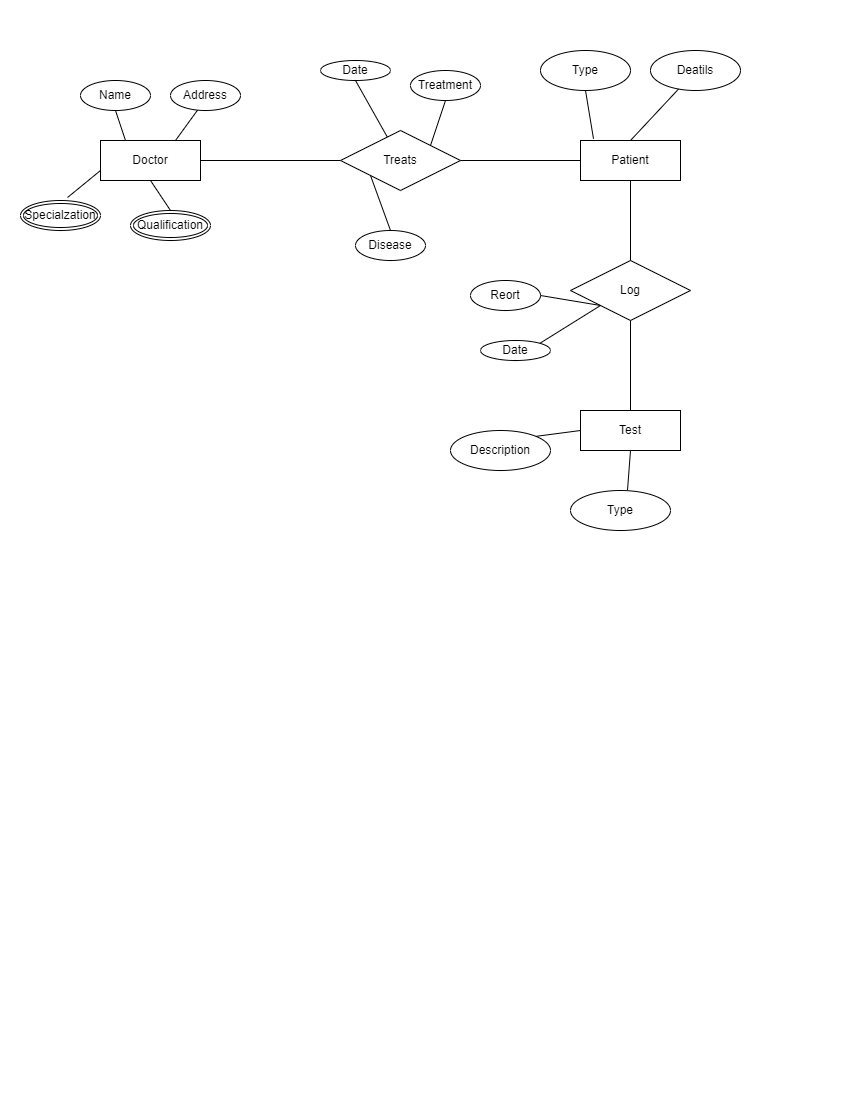

The diagram above was exported from draw.io. Its source (the exported page's mxGraphModel, read from the mxfile embedded in the PNG):
<mxGraphModel dx="1306" dy="496" grid="1" gridSize="10" guides="1" tooltips="1" connect="1" arrows="1" fold="1" page="1" pageScale="1" pageWidth="850" pageHeight="1100" math="0" shadow="0">
  <root>
    <mxCell id="0" />
    <mxCell id="1" parent="0" />
    <mxCell id="mAMPgXM7DQ1HT4In7l6k-1" value="Doctor" style="whiteSpace=wrap;html=1;align=center;" vertex="1" parent="1">
      <mxGeometry x="100" y="140" width="100" height="40" as="geometry" />
    </mxCell>
    <mxCell id="mAMPgXM7DQ1HT4In7l6k-2" value="Patient" style="whiteSpace=wrap;html=1;align=center;" vertex="1" parent="1">
      <mxGeometry x="580" y="140" width="100" height="40" as="geometry" />
    </mxCell>
    <mxCell id="mAMPgXM7DQ1HT4In7l6k-3" value="Treats" style="shape=rhombus;perimeter=rhombusPerimeter;whiteSpace=wrap;html=1;align=center;" vertex="1" parent="1">
      <mxGeometry x="340" y="130" width="120" height="60" as="geometry" />
    </mxCell>
    <mxCell id="mAMPgXM7DQ1HT4In7l6k-4" value="" style="endArrow=none;html=1;rounded=0;exitX=1;exitY=0.5;exitDx=0;exitDy=0;entryX=0;entryY=0.5;entryDx=0;entryDy=0;" edge="1" parent="1" source="mAMPgXM7DQ1HT4In7l6k-1" target="mAMPgXM7DQ1HT4In7l6k-3">
      <mxGeometry relative="1" as="geometry">
        <mxPoint x="260" y="140" as="sourcePoint" />
        <mxPoint x="420" y="140" as="targetPoint" />
      </mxGeometry>
    </mxCell>
    <mxCell id="mAMPgXM7DQ1HT4In7l6k-5" value="" style="endArrow=none;html=1;rounded=0;exitX=1;exitY=0.5;exitDx=0;exitDy=0;entryX=0;entryY=0.5;entryDx=0;entryDy=0;" edge="1" parent="1" source="mAMPgXM7DQ1HT4In7l6k-3" target="mAMPgXM7DQ1HT4In7l6k-2">
      <mxGeometry relative="1" as="geometry">
        <mxPoint x="260" y="140" as="sourcePoint" />
        <mxPoint x="420" y="140" as="targetPoint" />
      </mxGeometry>
    </mxCell>
    <mxCell id="mAMPgXM7DQ1HT4In7l6k-6" value="Name" style="ellipse;whiteSpace=wrap;html=1;align=center;" vertex="1" parent="1">
      <mxGeometry x="80" y="80" width="70" height="30" as="geometry" />
    </mxCell>
    <mxCell id="mAMPgXM7DQ1HT4In7l6k-7" value="Address" style="ellipse;whiteSpace=wrap;html=1;align=center;" vertex="1" parent="1">
      <mxGeometry x="170" y="80" width="70" height="30" as="geometry" />
    </mxCell>
    <mxCell id="mAMPgXM7DQ1HT4In7l6k-8" value="Qualification" style="ellipse;shape=doubleEllipse;margin=3;whiteSpace=wrap;html=1;align=center;" vertex="1" parent="1">
      <mxGeometry x="130" y="210" width="80" height="30" as="geometry" />
    </mxCell>
    <mxCell id="mAMPgXM7DQ1HT4In7l6k-9" value="Specialzation" style="ellipse;shape=doubleEllipse;margin=3;whiteSpace=wrap;html=1;align=center;" vertex="1" parent="1">
      <mxGeometry x="20" y="200" width="80" height="30" as="geometry" />
    </mxCell>
    <mxCell id="mAMPgXM7DQ1HT4In7l6k-10" value="" style="endArrow=none;html=1;rounded=0;exitX=0.386;exitY=0.989;exitDx=0;exitDy=0;exitPerimeter=0;entryX=0.75;entryY=0;entryDx=0;entryDy=0;" edge="1" parent="1" source="mAMPgXM7DQ1HT4In7l6k-7" target="mAMPgXM7DQ1HT4In7l6k-1">
      <mxGeometry relative="1" as="geometry">
        <mxPoint x="260" y="140" as="sourcePoint" />
        <mxPoint x="420" y="140" as="targetPoint" />
      </mxGeometry>
    </mxCell>
    <mxCell id="mAMPgXM7DQ1HT4In7l6k-11" value="" style="endArrow=none;html=1;rounded=0;exitX=0.5;exitY=1;exitDx=0;exitDy=0;entryX=0.25;entryY=0;entryDx=0;entryDy=0;" edge="1" parent="1" source="mAMPgXM7DQ1HT4In7l6k-6" target="mAMPgXM7DQ1HT4In7l6k-1">
      <mxGeometry relative="1" as="geometry">
        <mxPoint x="260" y="140" as="sourcePoint" />
        <mxPoint x="420" y="140" as="targetPoint" />
      </mxGeometry>
    </mxCell>
    <mxCell id="mAMPgXM7DQ1HT4In7l6k-12" value="" style="endArrow=none;html=1;rounded=0;exitX=0.588;exitY=-0.1;exitDx=0;exitDy=0;exitPerimeter=0;entryX=0;entryY=0.75;entryDx=0;entryDy=0;" edge="1" parent="1" source="mAMPgXM7DQ1HT4In7l6k-9" target="mAMPgXM7DQ1HT4In7l6k-1">
      <mxGeometry relative="1" as="geometry">
        <mxPoint x="260" y="140" as="sourcePoint" />
        <mxPoint x="420" y="140" as="targetPoint" />
      </mxGeometry>
    </mxCell>
    <mxCell id="mAMPgXM7DQ1HT4In7l6k-13" value="" style="endArrow=none;html=1;rounded=0;exitX=0.5;exitY=0;exitDx=0;exitDy=0;entryX=0.5;entryY=1;entryDx=0;entryDy=0;" edge="1" parent="1" source="mAMPgXM7DQ1HT4In7l6k-8" target="mAMPgXM7DQ1HT4In7l6k-1">
      <mxGeometry relative="1" as="geometry">
        <mxPoint x="260" y="140" as="sourcePoint" />
        <mxPoint x="420" y="140" as="targetPoint" />
      </mxGeometry>
    </mxCell>
    <mxCell id="mAMPgXM7DQ1HT4In7l6k-14" value="Type" style="ellipse;whiteSpace=wrap;html=1;align=center;" vertex="1" parent="1">
      <mxGeometry x="540" y="50" width="90" height="40" as="geometry" />
    </mxCell>
    <mxCell id="mAMPgXM7DQ1HT4In7l6k-15" value="Deatils" style="ellipse;whiteSpace=wrap;html=1;align=center;" vertex="1" parent="1">
      <mxGeometry x="650" y="50" width="90" height="40" as="geometry" />
    </mxCell>
    <mxCell id="mAMPgXM7DQ1HT4In7l6k-16" value="" style="endArrow=none;html=1;rounded=0;exitX=0.5;exitY=1;exitDx=0;exitDy=0;entryX=0.13;entryY=-0.042;entryDx=0;entryDy=0;entryPerimeter=0;" edge="1" parent="1" source="mAMPgXM7DQ1HT4In7l6k-14" target="mAMPgXM7DQ1HT4In7l6k-2">
      <mxGeometry relative="1" as="geometry">
        <mxPoint x="440" y="160" as="sourcePoint" />
        <mxPoint x="600" y="160" as="targetPoint" />
      </mxGeometry>
    </mxCell>
    <mxCell id="mAMPgXM7DQ1HT4In7l6k-17" value="" style="endArrow=none;html=1;rounded=0;exitX=0.5;exitY=0;exitDx=0;exitDy=0;" edge="1" parent="1" source="mAMPgXM7DQ1HT4In7l6k-2" target="mAMPgXM7DQ1HT4In7l6k-15">
      <mxGeometry relative="1" as="geometry">
        <mxPoint x="440" y="160" as="sourcePoint" />
        <mxPoint x="600" y="160" as="targetPoint" />
      </mxGeometry>
    </mxCell>
    <mxCell id="mAMPgXM7DQ1HT4In7l6k-18" value="Log" style="shape=rhombus;perimeter=rhombusPerimeter;whiteSpace=wrap;html=1;align=center;" vertex="1" parent="1">
      <mxGeometry x="570" y="260" width="120" height="60" as="geometry" />
    </mxCell>
    <mxCell id="mAMPgXM7DQ1HT4In7l6k-19" value="Test" style="whiteSpace=wrap;html=1;align=center;" vertex="1" parent="1">
      <mxGeometry x="580" y="410" width="100" height="40" as="geometry" />
    </mxCell>
    <mxCell id="mAMPgXM7DQ1HT4In7l6k-20" value="" style="endArrow=none;html=1;rounded=0;exitX=0.5;exitY=1;exitDx=0;exitDy=0;entryX=0.5;entryY=0;entryDx=0;entryDy=0;" edge="1" parent="1" source="mAMPgXM7DQ1HT4In7l6k-2" target="mAMPgXM7DQ1HT4In7l6k-18">
      <mxGeometry relative="1" as="geometry">
        <mxPoint x="440" y="300" as="sourcePoint" />
        <mxPoint x="600" y="300" as="targetPoint" />
      </mxGeometry>
    </mxCell>
    <mxCell id="mAMPgXM7DQ1HT4In7l6k-21" value="" style="endArrow=none;html=1;rounded=0;entryX=0.5;entryY=1;entryDx=0;entryDy=0;exitX=0.5;exitY=0;exitDx=0;exitDy=0;" edge="1" parent="1" source="mAMPgXM7DQ1HT4In7l6k-19" target="mAMPgXM7DQ1HT4In7l6k-18">
      <mxGeometry relative="1" as="geometry">
        <mxPoint x="440" y="300" as="sourcePoint" />
        <mxPoint x="600" y="300" as="targetPoint" />
      </mxGeometry>
    </mxCell>
    <mxCell id="mAMPgXM7DQ1HT4In7l6k-22" value="Type" style="ellipse;whiteSpace=wrap;html=1;align=center;" vertex="1" parent="1">
      <mxGeometry x="570" y="490" width="100" height="40" as="geometry" />
    </mxCell>
    <mxCell id="mAMPgXM7DQ1HT4In7l6k-23" value="Description" style="ellipse;whiteSpace=wrap;html=1;align=center;" vertex="1" parent="1">
      <mxGeometry x="450" y="430" width="100" height="40" as="geometry" />
    </mxCell>
    <mxCell id="mAMPgXM7DQ1HT4In7l6k-24" value="" style="endArrow=none;html=1;rounded=0;exitX=1;exitY=0;exitDx=0;exitDy=0;entryX=0;entryY=0.5;entryDx=0;entryDy=0;" edge="1" parent="1" source="mAMPgXM7DQ1HT4In7l6k-23" target="mAMPgXM7DQ1HT4In7l6k-19">
      <mxGeometry relative="1" as="geometry">
        <mxPoint x="420" y="400" as="sourcePoint" />
        <mxPoint x="580" y="400" as="targetPoint" />
      </mxGeometry>
    </mxCell>
    <mxCell id="mAMPgXM7DQ1HT4In7l6k-25" value="" style="endArrow=none;html=1;rounded=0;exitX=0.57;exitY=-0.008;exitDx=0;exitDy=0;exitPerimeter=0;entryX=0.5;entryY=1;entryDx=0;entryDy=0;" edge="1" parent="1" source="mAMPgXM7DQ1HT4In7l6k-22" target="mAMPgXM7DQ1HT4In7l6k-19">
      <mxGeometry relative="1" as="geometry">
        <mxPoint x="420" y="400" as="sourcePoint" />
        <mxPoint x="580" y="400" as="targetPoint" />
      </mxGeometry>
    </mxCell>
    <mxCell id="mAMPgXM7DQ1HT4In7l6k-26" value="Reort" style="ellipse;whiteSpace=wrap;html=1;align=center;" vertex="1" parent="1">
      <mxGeometry x="470" y="280" width="70" height="30" as="geometry" />
    </mxCell>
    <mxCell id="mAMPgXM7DQ1HT4In7l6k-27" value="Date" style="ellipse;whiteSpace=wrap;html=1;align=center;" vertex="1" parent="1">
      <mxGeometry x="480" y="340" width="70" height="20" as="geometry" />
    </mxCell>
    <mxCell id="mAMPgXM7DQ1HT4In7l6k-28" value="" style="endArrow=none;html=1;rounded=0;exitX=1;exitY=0.5;exitDx=0;exitDy=0;entryX=0;entryY=1;entryDx=0;entryDy=0;" edge="1" parent="1" source="mAMPgXM7DQ1HT4In7l6k-26" target="mAMPgXM7DQ1HT4In7l6k-18">
      <mxGeometry relative="1" as="geometry">
        <mxPoint x="240" y="330" as="sourcePoint" />
        <mxPoint x="400" y="330" as="targetPoint" />
      </mxGeometry>
    </mxCell>
    <mxCell id="mAMPgXM7DQ1HT4In7l6k-29" value="" style="endArrow=none;html=1;rounded=0;exitX=1;exitY=0;exitDx=0;exitDy=0;entryX=0;entryY=1;entryDx=0;entryDy=0;" edge="1" parent="1" source="mAMPgXM7DQ1HT4In7l6k-27" target="mAMPgXM7DQ1HT4In7l6k-18">
      <mxGeometry relative="1" as="geometry">
        <mxPoint x="240" y="330" as="sourcePoint" />
        <mxPoint x="400" y="330" as="targetPoint" />
      </mxGeometry>
    </mxCell>
    <mxCell id="mAMPgXM7DQ1HT4In7l6k-30" value="Date" style="ellipse;whiteSpace=wrap;html=1;align=center;" vertex="1" parent="1">
      <mxGeometry x="320" y="60" width="70" height="20" as="geometry" />
    </mxCell>
    <mxCell id="mAMPgXM7DQ1HT4In7l6k-31" value="Treatment" style="ellipse;whiteSpace=wrap;html=1;align=center;" vertex="1" parent="1">
      <mxGeometry x="410" y="70" width="70" height="30" as="geometry" />
    </mxCell>
    <mxCell id="mAMPgXM7DQ1HT4In7l6k-32" value="Disease" style="ellipse;whiteSpace=wrap;html=1;align=center;" vertex="1" parent="1">
      <mxGeometry x="355" y="230" width="70" height="30" as="geometry" />
    </mxCell>
    <mxCell id="mAMPgXM7DQ1HT4In7l6k-33" value="" style="endArrow=none;html=1;rounded=0;exitX=0.5;exitY=1;exitDx=0;exitDy=0;" edge="1" parent="1" source="mAMPgXM7DQ1HT4In7l6k-30" target="mAMPgXM7DQ1HT4In7l6k-3">
      <mxGeometry relative="1" as="geometry">
        <mxPoint x="240" y="260" as="sourcePoint" />
        <mxPoint x="370" y="130" as="targetPoint" />
      </mxGeometry>
    </mxCell>
    <mxCell id="mAMPgXM7DQ1HT4In7l6k-34" value="" style="endArrow=none;html=1;rounded=0;entryX=0.5;entryY=1;entryDx=0;entryDy=0;exitX=1;exitY=0;exitDx=0;exitDy=0;" edge="1" parent="1" source="mAMPgXM7DQ1HT4In7l6k-3" target="mAMPgXM7DQ1HT4In7l6k-31">
      <mxGeometry relative="1" as="geometry">
        <mxPoint x="240" y="260" as="sourcePoint" />
        <mxPoint x="400" y="260" as="targetPoint" />
      </mxGeometry>
    </mxCell>
    <mxCell id="mAMPgXM7DQ1HT4In7l6k-35" value="" style="endArrow=none;html=1;rounded=0;exitX=0;exitY=1;exitDx=0;exitDy=0;" edge="1" parent="1" source="mAMPgXM7DQ1HT4In7l6k-3">
      <mxGeometry relative="1" as="geometry">
        <mxPoint x="240" y="260" as="sourcePoint" />
        <mxPoint x="390" y="230" as="targetPoint" />
      </mxGeometry>
    </mxCell>
  </root>
</mxGraphModel>